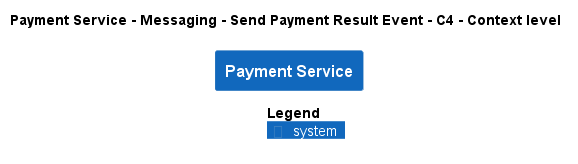

The diagram above was rendered by PlantUML. Its source (embedded in the PNG):
@startuml
!pragma layout smetana
!include ..\..\..\..\..\..\.c4s\C4_Context.puml

AddElementTag("state:new", $bgColor=green, $fontColor=#ffffff, $borderColor=green, $shadowing="False")
AddElementTag("state:changed", $bgColor=orange, $fontColor=#ffffff, $borderColor=orange, $shadowing="False")
AddElementTag("state:removed", $bgColor=red, $fontColor=#ffffff, $borderColor=red, $shadowing="False")

AddRelTag("state:new", $textColor=green, $lineColor=green)
AddRelTag("state:changed", $textColor=orange, $lineColor=orange)
AddRelTag("state:removed", $textColor=red, $lineColor=red)

SHOW_PERSON_PORTRAIT()
LAYOUT_TOP_DOWN()

skinparam linetype polyline

title Payment Service - Messaging - Send Payment Result Event - C4 - Context level

System(ECommercePlatform.SoftwareSystems.PaymentService, "Payment Service", "")



SHOW_LEGEND()
@enduml